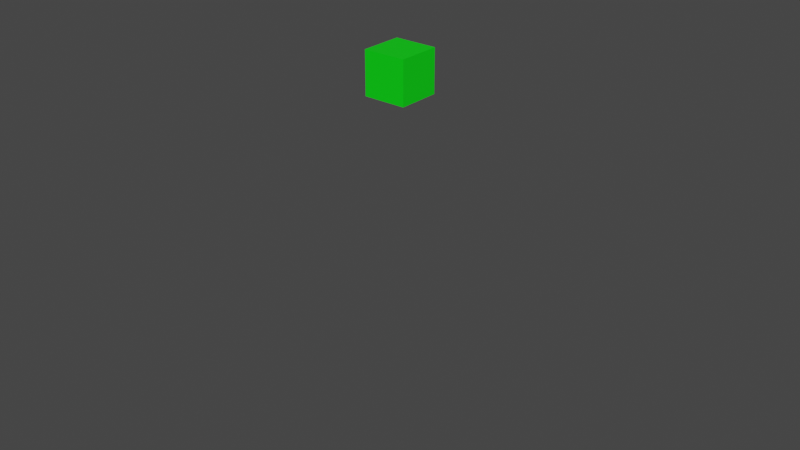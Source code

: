 # Source: PlayerReferences.blend  (saved by Blender 2.93.21; exported with 4.5.12 LTS)
import bpy
from mathutils import Matrix  # noqa: F401  (used for matrix-valued properties, if any)

bpy.ops.wm.read_factory_settings(use_empty=True)
scene = bpy.context.scene
scene.name = 'Scene'

# ---- materials (node trees are filled in below, after node groups)
mat_playerheadreference = bpy.data.materials.new('PlayerHeadReference')
mat_playerheadreference.use_transparent_shadow = False
mat_playerboundsreference = bpy.data.materials.new('PlayerBoundsReference')
mat_playerboundsreference.use_backface_culling = True
mat_playerboundsreference.diffuse_color = (0.8, 0.8, 0.8, 0.2)

# ---- material node trees
mat_playerheadreference.use_nodes = True; mat_playerheadreference.node_tree.nodes.clear()
_N = mat_playerheadreference.node_tree.nodes; _L = mat_playerheadreference.node_tree.links
n0 = _N.new('ShaderNodeBsdfPrincipled'); n0.name = 'Principled BSDF'; n0.location = (10, 300)
n0.distribution = 'GGX'
n0.subsurface_method = 'BURLEY'
n0.inputs[0].default_value = (0.0, 0.8, 0.004852, 1.0)
n0.inputs[3].default_value = 1.45
n0.inputs[27].default_value = (0.0, 0.0, 0.0, 1.0)
n0.inputs[28].default_value = 1.0
n1 = _N.new('ShaderNodeOutputMaterial'); n1.name = 'Material Output'; n1.location = (300, 300)
_L.new(n0.outputs[0], n1.inputs[0])
n1.is_active_output = True
mat_playerboundsreference.use_nodes = True; mat_playerboundsreference.node_tree.nodes.clear()
_N = mat_playerboundsreference.node_tree.nodes; _L = mat_playerboundsreference.node_tree.links
n0 = _N.new('ShaderNodeBsdfPrincipled'); n0.name = 'Principled BSDF'; n0.location = (10, 300)
n0.distribution = 'GGX'
n0.subsurface_method = 'BURLEY'
n0.inputs[0].default_value = (0.0, 0.0, 0.0, 1.0)
n0.inputs[2].default_value = 0.0
n0.inputs[3].default_value = 1.45
n0.inputs[4].default_value = 0.0
n0.inputs[13].default_value = 0.0
n0.inputs[27].default_value = (0.0, 0.0, 0.0, 1.0)
n0.inputs[28].default_value = 1.0
n1 = _N.new('ShaderNodeOutputMaterial'); n1.name = 'Material Output'; n1.location = (300, 300)
_L.new(n0.outputs[0], n1.inputs[0])
n1.is_active_output = True

# ---- world
world_world = bpy.data.worlds.new('World'); scene.world = world_world
world_world.use_nodes = True; world_world.node_tree.nodes.clear()
_N = world_world.node_tree.nodes; _L = world_world.node_tree.links
n0 = _N.new('ShaderNodeOutputWorld'); n0.name = 'World Output'; n0.location = (300, 300)
n1 = _N.new('ShaderNodeBackground'); n1.name = 'Background'; n1.location = (10, 300)
n1.inputs[0].default_value = (0.05088, 0.05088, 0.05088, 1.0)
_L.new(n1.outputs[0], n0.inputs[0])
n0.is_active_output = True
world_world.color = (0.05088, 0.05088, 0.05088)
world_world.use_sun_shadow = False
world_world.sun_shadow_jitter_overblur = 0.0

# ---- meshes
me_cube_001 = bpy.data.meshes.new('Cube.001')
me_cube_001.from_pydata([(-0.1, -0.1, -0.1), (-0.1, -0.1, 0.1), (-0.1, 0.1, -0.1), (-0.1, 0.1, 0.1), (0.1, -0.1, -0.1), (0.1, -0.1, 0.1), (0.1, 0.1, -0.1), (0.1, 0.1, 0.1)], [], [(0, 1, 3, 2), (2, 3, 7, 6), (6, 7, 5, 4), (4, 5, 1, 0), (2, 6, 4, 0), (7, 3, 1, 5)])
_uv = me_cube_001.uv_layers.new(name='UVMap')
_uv.uv.foreach_set('vector', [0.375, 0.0, 0.625, 0.0, 0.625, 0.25, 0.375, 0.25, 0.375, 0.25, 0.625, 0.25, 0.625, 0.5, 0.375, 0.5, 0.375, 0.5, 0.625, 0.5, 0.625, 0.75, 0.375, 0.75, 0.375, 0.75, 0.625, 0.75, 0.625, 1.0, 0.375, 1.0, 0.125, 0.5, 0.375, 0.5, 0.375, 0.75, 0.125, 0.75, 0.625, 0.5, 0.875, 0.5, 0.875, 0.75, 0.625, 0.75])
me_cube_001.materials.append(mat_playerheadreference)
me_cube_001.use_remesh_fix_poles = True
me_cube_001.use_remesh_preserve_attributes = False
me_cube_001.update()
me_cube_002 = bpy.data.meshes.new('Cube.002')
me_cube_002.from_pydata([(0.7, 0.8, 0.9), (0.7, 0.8, -0.9), (0.7, -0.8, 0.9), (0.7, -0.8, -0.9), (-0.7, 0.8, 0.9), (-0.7, 0.8, -0.9), (-0.7, -0.8, 0.9), (-0.7, -0.8, -0.9)], [], [(0, 1, 3, 2), (2, 3, 7, 6), (6, 7, 5, 4), (4, 5, 1, 0), (2, 6, 4, 0), (7, 3, 1, 5)])
_uv = me_cube_002.uv_layers.new(name='UVMap')
_uv.uv.foreach_set('vector', [0.375, 0.0, 0.625, 0.0, 0.625, 0.25, 0.375, 0.25, 0.375, 0.25, 0.625, 0.25, 0.625, 0.5, 0.375, 0.5, 0.375, 0.5, 0.625, 0.5, 0.625, 0.75, 0.375, 0.75, 0.375, 0.75, 0.625, 0.75, 0.625, 1.0, 0.375, 1.0, 0.125, 0.5, 0.375, 0.5, 0.375, 0.75, 0.125, 0.75, 0.625, 0.5, 0.875, 0.5, 0.875, 0.75, 0.625, 0.75])
me_cube_002.materials.append(mat_playerboundsreference)
me_cube_002.use_remesh_fix_poles = True
me_cube_002.use_remesh_preserve_attributes = False
me_cube_002.update()

# ---- objects
ob_playerheadreference = bpy.data.objects.new('PlayerHeadReference', me_cube_001)
ob_playerboundsreference = bpy.data.objects.new('PlayerBoundsReference', me_cube_002)
ob_playerreferences = bpy.data.objects.new('PlayerReferences', None)

# ---- transforms, parenting, visibility, modifiers, constraints
ob_playerheadreference.parent = ob_playerreferences
ob_playerheadreference.location = (0.0, 0.0, 1.6)
ob_playerboundsreference.parent = ob_playerreferences
ob_playerboundsreference.location = (0.0, 0.0, 0.9)
ob_playerboundsreference.scale = (1.0, 1.2, 1.0)
ob_playerreferences.location = (0.0, 0.0, 0.0)

# ---- collection membership
scene.collection.objects.link(ob_playerheadreference)
scene.collection.objects.link(ob_playerboundsreference)
scene.collection.objects.link(ob_playerreferences)

# ---- scene / render settings (as saved in the file)
scene.frame_start = 10; scene.frame_end = 400; scene.frame_set(318)
scene.render.engine = 'BLENDER_EEVEE_NEXT'
scene.cycles.use_denoising = False
scene.cycles.samples = 128
scene.cycles.sampling_pattern = 'TABULATED_SOBOL'
scene.cycles.use_adaptive_sampling = False
scene.cycles.use_light_tree = False
scene.view_settings.view_transform = 'Filmic'
bpy.context.view_layer.update()

# ---- added for rendering (the .blend has no active camera and no usable light): camera, sun
cam_auto = bpy.data.cameras.new('AutoCamera')
cam_auto.lens = 50.0
cam_auto.sensor_width = 36.0
cam_auto.clip_end = 1000.0
ob_auto_camera = bpy.data.objects.new('AutoCamera', cam_auto)
scene.collection.objects.link(ob_auto_camera)
ob_auto_camera.location = (2.7581, -3.30972, 3.10648)
ob_auto_camera.rotation_euler = (1.09748, -7.21219e-08, 0.694738)
scene.camera = ob_auto_camera
light_auto_sun = bpy.data.lights.new('AutoSun', 'SUN')
light_auto_sun.energy = 3.0
light_auto_sun.angle = 0.0523599
ob_auto_sun = bpy.data.objects.new('AutoSun', light_auto_sun)
scene.collection.objects.link(ob_auto_sun)
ob_auto_sun.rotation_euler = (0.872665, 0.174533, 0.523599)
bpy.context.view_layer.update()
